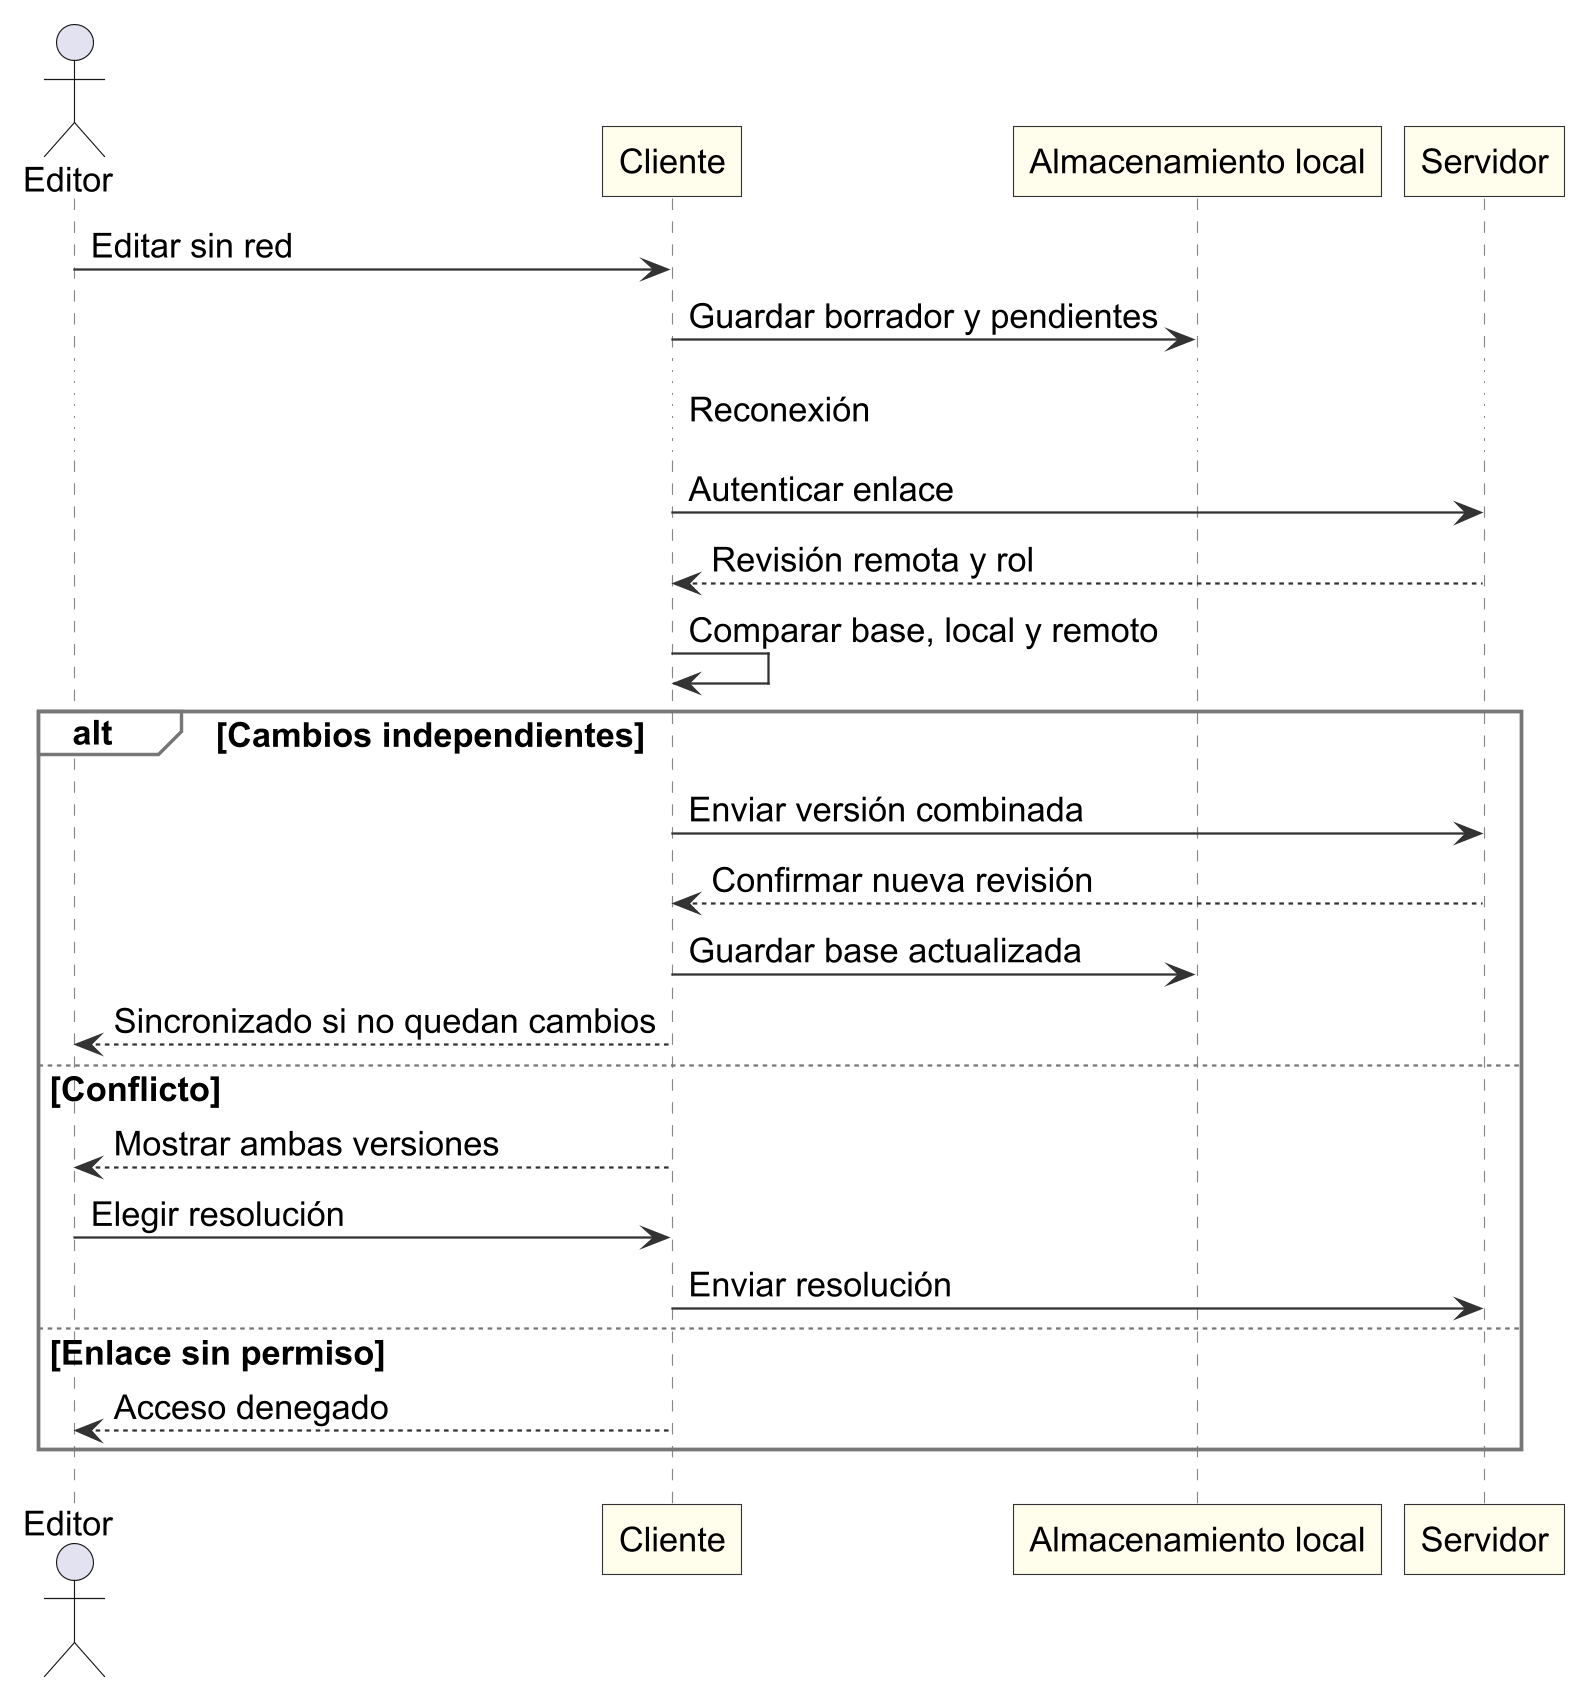

The diagram above was rendered by PlantUML. Its source (embedded in the PNG):
@startuml
skinparam backgroundColor #FFFFFF
skinparam shadowing false
skinparam defaultFontName Arial
skinparam defaultFontSize 15
skinparam dpi 220
skinparam roundcorner 0

skinparam nodesep 45
skinparam ranksep 50
skinparam ArrowColor #333333
skinparam ArrowThickness 1
skinparam classAttributeIconSize 0
skinparam class {
 BackgroundColor #FFFDEB
 BorderColor #333333
 FontColor #111111
 FontStyle bold
 AttributeFontColor #111111
}
skinparam package {
 BackgroundColor #FFFFFF
 BorderColor #555555
}
skinparam component {
 BackgroundColor #FFFDEB
 BorderColor #333333
}
skinparam node {
 BackgroundColor #F7F7F7
 BorderColor #333333
}
skinparam artifact {
 BackgroundColor #FFFDEB
 BorderColor #333333
}
skinparam sequence {
 ParticipantBackgroundColor #FFFDEB
 ParticipantBorderColor #333333
 LifeLineBorderColor #888888
 LifeLineBackgroundColor #FFFFFF
 GroupBackgroundColor #FFFFFF
 GroupBorderColor #777777
}
skinparam usecase {
 BackgroundColor #FFFFFF
 BorderColor #333333
}
skinparam state {
 BackgroundColor #FFFDEB
 BorderColor #333333
}
hide circle
hide empty members

actor Editor as U
participant "Cliente" as C
participant "Almacenamiento local" as L
participant "Servidor" as S
U -> C : Editar sin red
C -> L : Guardar borrador y pendientes
... Reconexión ...
C -> S : Autenticar enlace
S --> C : Revisión remota y rol
C -> C : Comparar base, local y remoto
alt Cambios independientes
C -> S : Enviar versión combinada
S --> C : Confirmar nueva revisión
C -> L : Guardar base actualizada
C --> U : Sincronizado si no quedan cambios
else Conflicto
C --> U : Mostrar ambas versiones
U -> C : Elegir resolución
C -> S : Enviar resolución
else Enlace sin permiso
C --> U : Acceso denegado
end
@enduml